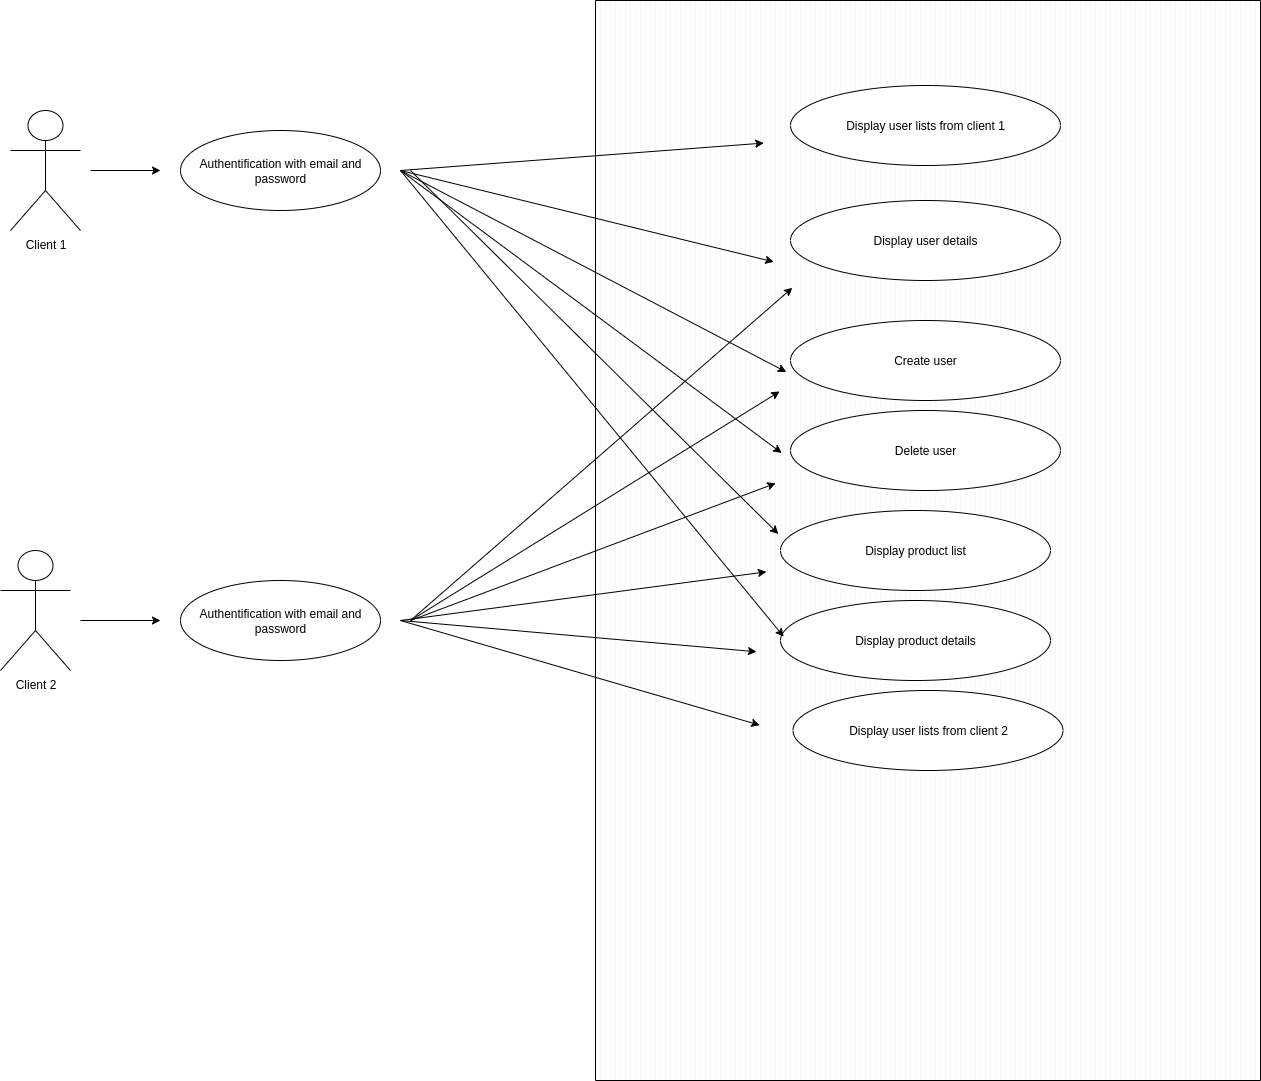

The diagram above was exported from draw.io. Its source (the exported page's mxGraphModel, read from the mxfile embedded in the PNG):
<mxGraphModel dx="2492" dy="798" grid="1" gridSize="10" guides="1" tooltips="1" connect="1" arrows="1" fold="1" page="1" pageScale="1" pageWidth="827" pageHeight="1169" math="0" shadow="0">
  <root>
    <mxCell id="0" />
    <mxCell id="1" parent="0" />
    <mxCell id="sCgkza116eYvFS1NkNHH-7" value="" style="verticalLabelPosition=bottom;verticalAlign=top;html=1;shape=mxgraph.basic.patternFillRect;fillStyle=vert;step=5;fillStrokeWidth=0.2;fillStrokeColor=#dddddd;" parent="1" vertex="1">
      <mxGeometry x="355" y="380" width="665" height="1080" as="geometry" />
    </mxCell>
    <mxCell id="sCgkza116eYvFS1NkNHH-9" value="Create user" style="ellipse;whiteSpace=wrap;html=1;" parent="1" vertex="1">
      <mxGeometry x="550" y="700" width="270" height="80" as="geometry" />
    </mxCell>
    <mxCell id="sCgkza116eYvFS1NkNHH-12" value="Display user details" style="ellipse;whiteSpace=wrap;html=1;" parent="1" vertex="1">
      <mxGeometry x="550" y="580" width="270" height="80" as="geometry" />
    </mxCell>
    <mxCell id="sCgkza116eYvFS1NkNHH-15" value="Display user lists from client 1" style="ellipse;whiteSpace=wrap;html=1;" parent="1" vertex="1">
      <mxGeometry x="550" y="465" width="270" height="80" as="geometry" />
    </mxCell>
    <mxCell id="sCgkza116eYvFS1NkNHH-16" value="Display user lists from client 2" style="ellipse;whiteSpace=wrap;html=1;" parent="1" vertex="1">
      <mxGeometry x="552.5" y="1070" width="270" height="80" as="geometry" />
    </mxCell>
    <mxCell id="tPli88pETPFJJdP4cHFd-1" value="Delete user" style="ellipse;whiteSpace=wrap;html=1;" parent="1" vertex="1">
      <mxGeometry x="550" y="790" width="270" height="80" as="geometry" />
    </mxCell>
    <mxCell id="tPli88pETPFJJdP4cHFd-2" value="Display product list" style="ellipse;whiteSpace=wrap;html=1;" parent="1" vertex="1">
      <mxGeometry x="540" y="890" width="270" height="80" as="geometry" />
    </mxCell>
    <mxCell id="HLTs74OyLbtm_-sEoBh--3" value="Client 1" style="shape=umlActor;verticalLabelPosition=bottom;verticalAlign=top;html=1;outlineConnect=0;" parent="1" vertex="1">
      <mxGeometry x="-230" y="490" width="70" height="120" as="geometry" />
    </mxCell>
    <mxCell id="HLTs74OyLbtm_-sEoBh--10" value="" style="endArrow=classic;html=1;rounded=0;entryX=0.247;entryY=0.671;entryDx=0;entryDy=0;entryPerimeter=0;" parent="1" target="sCgkza116eYvFS1NkNHH-7" edge="1">
      <mxGeometry width="50" height="50" relative="1" as="geometry">
        <mxPoint x="160" y="1000" as="sourcePoint" />
        <mxPoint x="850" y="730" as="targetPoint" />
      </mxGeometry>
    </mxCell>
    <mxCell id="HLTs74OyLbtm_-sEoBh--11" value="" style="endArrow=classic;html=1;rounded=0;entryX=0.257;entryY=0.529;entryDx=0;entryDy=0;entryPerimeter=0;" parent="1" target="sCgkza116eYvFS1NkNHH-7" edge="1">
      <mxGeometry width="50" height="50" relative="1" as="geometry">
        <mxPoint x="160" y="1000" as="sourcePoint" />
        <mxPoint x="518" y="1038" as="targetPoint" />
      </mxGeometry>
    </mxCell>
    <mxCell id="HLTs74OyLbtm_-sEoBh--12" value="" style="endArrow=classic;html=1;rounded=0;entryX=0.28;entryY=0.419;entryDx=0;entryDy=0;entryPerimeter=0;" parent="1" target="sCgkza116eYvFS1NkNHH-7" edge="1">
      <mxGeometry width="50" height="50" relative="1" as="geometry">
        <mxPoint x="160" y="550" as="sourcePoint" />
        <mxPoint x="515" y="808" as="targetPoint" />
      </mxGeometry>
    </mxCell>
    <mxCell id="HLTs74OyLbtm_-sEoBh--13" value="" style="endArrow=classic;html=1;rounded=0;entryX=0.287;entryY=0.344;entryDx=0;entryDy=0;entryPerimeter=0;" parent="1" target="sCgkza116eYvFS1NkNHH-7" edge="1">
      <mxGeometry width="50" height="50" relative="1" as="geometry">
        <mxPoint x="160" y="550" as="sourcePoint" />
        <mxPoint x="520" y="716" as="targetPoint" />
      </mxGeometry>
    </mxCell>
    <mxCell id="HLTs74OyLbtm_-sEoBh--14" value="" style="endArrow=classic;html=1;rounded=0;entryX=0.268;entryY=0.242;entryDx=0;entryDy=0;entryPerimeter=0;" parent="1" target="sCgkza116eYvFS1NkNHH-7" edge="1">
      <mxGeometry width="50" height="50" relative="1" as="geometry">
        <mxPoint x="160" y="550" as="sourcePoint" />
        <mxPoint x="538" y="700" as="targetPoint" />
      </mxGeometry>
    </mxCell>
    <mxCell id="HLTs74OyLbtm_-sEoBh--15" value="" style="endArrow=classic;html=1;rounded=0;entryX=0.253;entryY=0.132;entryDx=0;entryDy=0;entryPerimeter=0;" parent="1" target="sCgkza116eYvFS1NkNHH-7" edge="1">
      <mxGeometry width="50" height="50" relative="1" as="geometry">
        <mxPoint x="160" y="550" as="sourcePoint" />
        <mxPoint x="548" y="710" as="targetPoint" />
        <Array as="points" />
      </mxGeometry>
    </mxCell>
    <mxCell id="7BmIc_x2Dcjyn6slKsEB-1" value="Client 2" style="shape=umlActor;verticalLabelPosition=bottom;verticalAlign=top;html=1;outlineConnect=0;" parent="1" vertex="1">
      <mxGeometry x="-240" y="930" width="70" height="120" as="geometry" />
    </mxCell>
    <mxCell id="D4kCZ0NOMJX1j5oGaLy6-1" value="" style="endArrow=classic;html=1;rounded=0;entryX=0.242;entryY=0.603;entryDx=0;entryDy=0;entryPerimeter=0;" parent="1" target="sCgkza116eYvFS1NkNHH-7" edge="1">
      <mxGeometry width="50" height="50" relative="1" as="geometry">
        <mxPoint x="160" y="1000" as="sourcePoint" />
        <mxPoint x="544" y="969" as="targetPoint" />
      </mxGeometry>
    </mxCell>
    <mxCell id="D4kCZ0NOMJX1j5oGaLy6-2" value="Display product details" style="ellipse;whiteSpace=wrap;html=1;" parent="1" vertex="1">
      <mxGeometry x="540" y="980" width="270" height="80" as="geometry" />
    </mxCell>
    <mxCell id="sWakwpRYbil6jupUA-xZ-3" value="" style="endArrow=classic;html=1;rounded=0;entryX=0.275;entryY=0.494;entryDx=0;entryDy=0;entryPerimeter=0;" parent="1" target="sCgkza116eYvFS1NkNHH-7" edge="1">
      <mxGeometry width="50" height="50" relative="1" as="geometry">
        <mxPoint x="170" y="550" as="sourcePoint" />
        <mxPoint x="743" y="520" as="targetPoint" />
        <Array as="points" />
      </mxGeometry>
    </mxCell>
    <mxCell id="sWakwpRYbil6jupUA-xZ-4" value="" style="endArrow=classic;html=1;rounded=0;entryX=0.283;entryY=0.589;entryDx=0;entryDy=0;entryPerimeter=0;" parent="1" target="sCgkza116eYvFS1NkNHH-7" edge="1">
      <mxGeometry width="50" height="50" relative="1" as="geometry">
        <mxPoint x="160" y="550" as="sourcePoint" />
        <mxPoint x="643" y="770" as="targetPoint" />
        <Array as="points" />
      </mxGeometry>
    </mxCell>
    <mxCell id="sWakwpRYbil6jupUA-xZ-5" value="" style="endArrow=classic;html=1;rounded=0;entryX=0.271;entryY=0.447;entryDx=0;entryDy=0;entryPerimeter=0;" parent="1" target="sCgkza116eYvFS1NkNHH-7" edge="1">
      <mxGeometry width="50" height="50" relative="1" as="geometry">
        <mxPoint x="170" y="1000" as="sourcePoint" />
        <mxPoint x="693" y="830" as="targetPoint" />
        <Array as="points" />
      </mxGeometry>
    </mxCell>
    <mxCell id="sWakwpRYbil6jupUA-xZ-6" value="" style="endArrow=classic;html=1;rounded=0;entryX=0.277;entryY=0.362;entryDx=0;entryDy=0;entryPerimeter=0;" parent="1" target="sCgkza116eYvFS1NkNHH-7" edge="1">
      <mxGeometry width="50" height="50" relative="1" as="geometry">
        <mxPoint x="170" y="1000" as="sourcePoint" />
        <mxPoint x="553" y="920" as="targetPoint" />
        <Array as="points" />
      </mxGeometry>
    </mxCell>
    <mxCell id="sWakwpRYbil6jupUA-xZ-7" value="" style="endArrow=classic;html=1;rounded=0;entryX=0.296;entryY=0.266;entryDx=0;entryDy=0;entryPerimeter=0;" parent="1" target="sCgkza116eYvFS1NkNHH-7" edge="1">
      <mxGeometry width="50" height="50" relative="1" as="geometry">
        <mxPoint x="170" y="1000" as="sourcePoint" />
        <mxPoint x="533" y="960" as="targetPoint" />
        <Array as="points" />
      </mxGeometry>
    </mxCell>
    <mxCell id="qNcNt8xVfPc9LPmBY-hi-1" value="Authentification with email and password" style="ellipse;whiteSpace=wrap;html=1;" vertex="1" parent="1">
      <mxGeometry x="-60" y="510" width="200" height="80" as="geometry" />
    </mxCell>
    <mxCell id="qNcNt8xVfPc9LPmBY-hi-2" value="Authentification with email and password" style="ellipse;whiteSpace=wrap;html=1;" vertex="1" parent="1">
      <mxGeometry x="-60" y="960" width="200" height="80" as="geometry" />
    </mxCell>
    <mxCell id="qNcNt8xVfPc9LPmBY-hi-4" value="" style="endArrow=classic;html=1;rounded=0;" edge="1" parent="1">
      <mxGeometry width="50" height="50" relative="1" as="geometry">
        <mxPoint x="-150" y="550" as="sourcePoint" />
        <mxPoint x="-80" y="550" as="targetPoint" />
      </mxGeometry>
    </mxCell>
    <mxCell id="qNcNt8xVfPc9LPmBY-hi-5" value="" style="endArrow=classic;html=1;rounded=0;" edge="1" parent="1">
      <mxGeometry width="50" height="50" relative="1" as="geometry">
        <mxPoint x="-160" y="1000" as="sourcePoint" />
        <mxPoint x="-80" y="1000" as="targetPoint" />
        <Array as="points" />
      </mxGeometry>
    </mxCell>
  </root>
</mxGraphModel>